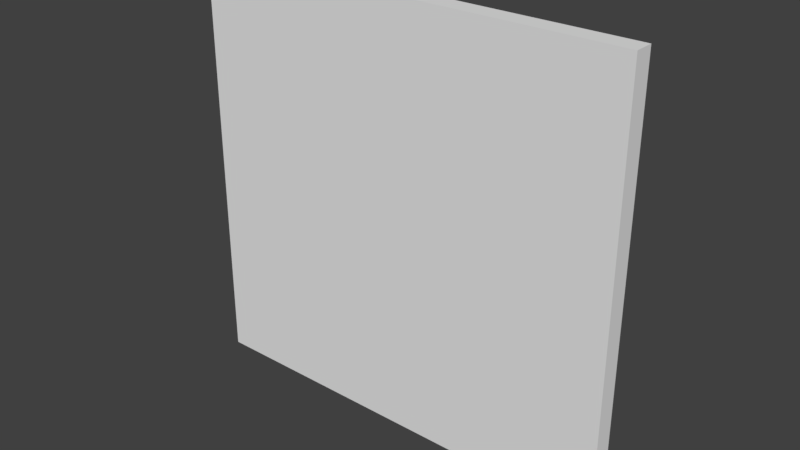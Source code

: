 # Source: Wall.blend  (saved by Blender 2.78.0; exported with 4.5.12 LTS)
import bpy
from mathutils import Matrix  # noqa: F401  (used for matrix-valued properties, if any)

bpy.ops.wm.read_factory_settings(use_empty=True)
scene = bpy.context.scene
scene.name = 'Scene'

# ---- collections
col_collection_1 = bpy.data.collections.new('Collection 1'); scene.collection.children.link(col_collection_1)

# ---- world
world_world = bpy.data.worlds.new('World'); scene.world = world_world
world_world.color = (0.05088, 0.05088, 0.05088)
world_world.use_sun_shadow = False
world_world.sun_shadow_jitter_overblur = 0.0
world_world.cycles.sampling_method = 'MANUAL'

# ---- meshes
me_cube_001 = bpy.data.meshes.new('Cube.001')
me_cube_001.from_pydata([(-1.0, -1.0, -1.0), (1.0, -1.0, -1.0), (1.0, -0.9117, 0.913), (-1.0, -1.0, 0.913), (1.0, -1.0, 0.913), (-1.0, -0.9117, 0.913), (1.0, -0.9117, -1.0), (-1.0, -0.9117, -1.0)], [], [(3, 0, 1, 4), (5, 2, 6, 7), (1, 0, 7, 6), (3, 4, 2, 5), (0, 3, 5, 7), (4, 1, 6, 2)])
me_cube_001.use_remesh_preserve_volume = False
me_cube_001.use_remesh_preserve_attributes = False
me_cube_001.use_mirror_vertex_groups = False
me_cube_001.update()

# ---- objects
ob_cube = bpy.data.objects.new('Cube', me_cube_001)

# ---- transforms, parenting, visibility, modifiers, constraints
ob_cube.location = (1.0, 1.0, 1.0)
ob_cube.lineart.crease_threshold = 0.0

# ---- collection membership
col_collection_1.objects.link(ob_cube)

# ---- scene / render settings (as saved in the file)
scene.frame_start = 1; scene.frame_end = 250; scene.frame_set(1)
scene.render.engine = 'BLENDER_EEVEE_NEXT'
scene.render.resolution_percentage = 50
scene.render.dither_intensity = 0.0
scene.cycles.use_denoising = False
scene.cycles.samples = 128
scene.cycles.sampling_pattern = 'TABULATED_SOBOL'
scene.cycles.light_sampling_threshold = 0.0
scene.cycles.use_adaptive_sampling = False
scene.cycles.use_light_tree = False
scene.cycles.blur_glossy = 0.0
scene.cycles.sample_clamp_indirect = 0.0
scene.view_settings.view_transform = 'Standard'
bpy.context.view_layer.update()

# ---- added for rendering (the .blend has no active camera and no usable light): camera, sun
cam_auto = bpy.data.cameras.new('AutoCamera')
cam_auto.lens = 50.0
cam_auto.sensor_width = 36.0
cam_auto.clip_end = 1000.0
ob_auto_camera = bpy.data.objects.new('AutoCamera', cam_auto)
scene.collection.objects.link(ob_auto_camera)
ob_auto_camera.location = (3.56194, -3.03016, 3.00604)
ob_auto_camera.rotation_euler = (1.09748, -7.21219e-08, 0.694738)
scene.camera = ob_auto_camera
light_auto_sun = bpy.data.lights.new('AutoSun', 'SUN')
light_auto_sun.energy = 3.0
light_auto_sun.angle = 0.0523599
ob_auto_sun = bpy.data.objects.new('AutoSun', light_auto_sun)
scene.collection.objects.link(ob_auto_sun)
ob_auto_sun.rotation_euler = (0.872665, 0.174533, 0.523599)
bpy.context.view_layer.update()
